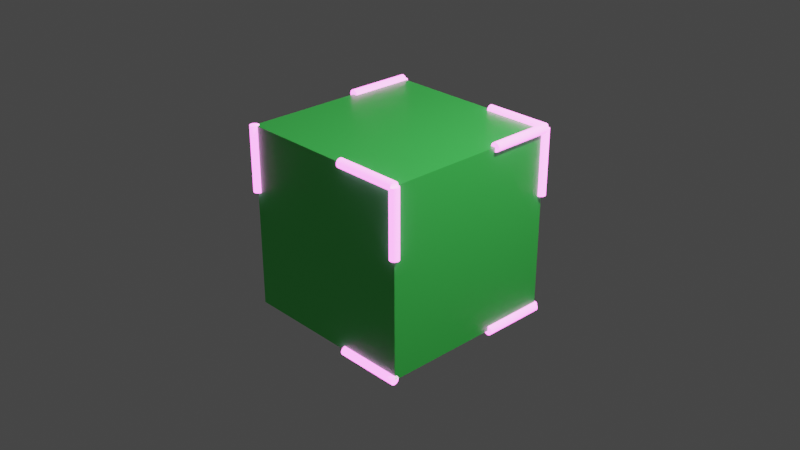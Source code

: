 # Source: Chapter6Final.blend  (saved by Blender 3.2.14; exported with 4.5.12 LTS)
import bpy
from mathutils import Matrix  # noqa: F401  (used for matrix-valued properties, if any)

bpy.ops.wm.read_factory_settings(use_empty=True)
scene = bpy.context.scene
scene.name = 'Scene'

# ---- collections
col_collection = bpy.data.collections.new('Collection'); scene.collection.children.link(col_collection)

# ---- materials (node trees are filled in below, after node groups)
mat_green = bpy.data.materials.new('Green')
mat_green.alpha_threshold = 0.0
mat_green.use_transparent_shadow = False
mat_green.line_color = (0.0, 0.0, 0.0, 1.0)
mat_glow = bpy.data.materials.new('Glow')
mat_glow.use_transparent_shadow = False

# ---- node groups
ng_chapter6 = bpy.data.node_groups.new('Chapter6', 'GeometryNodeTree')
_s = ng_chapter6.interface.new_socket(name='Geometry', in_out='OUTPUT', socket_type='NodeSocketGeometry')
_s = ng_chapter6.interface.new_socket(name='Geometry', in_out='INPUT', socket_type='NodeSocketGeometry')
ng_chapter6.is_modifier = True
_N = ng_chapter6.nodes; _L = ng_chapter6.links
n0 = _N.new('GeometryNodeStoreNamedAttribute'); n0.name = 'Store Named Attribute'; n0.location = (426, -191)
n0.data_type = 'FLOAT_VECTOR'
n0.domain = 'CORNER'
n0.inputs[2].default_value = 'UVMap'
n1 = _N.new('NodeGroupInput'); n1.name = 'Group Input'; n1.location = (-287, 60)
n1.label = 'Group Input(1)'
n2 = _N.new('GeometryNodeSetMaterial'); n2.name = 'Set Material'; n2.location = (-68, 106)
n2.label = 'Set Material(3)'
n2.inputs[2].default_value = mat_green
n3 = _N.new('GeometryNodeMeshToCurve'); n3.name = 'Mesh to Curve'; n3.location = (-127, -31)
n3.label = 'Mesh to Curve(5)'
n4 = _N.new('GeometryNodeTrimCurve'); n4.name = 'Trim Curve'; n4.location = (40, -32)
n4.label = 'Trim Curve(9)'
n5 = _N.new('GeometryNodeCurveToMesh'); n5.name = 'Curve to Mesh'; n5.location = (230, -29)
n5.label = 'Curve to Mesh(7)'
n5.inputs[3].default_value = True
n6 = _N.new('GeometryNodeCurvePrimitiveCircle'); n6.name = 'Curve Circle'; n6.location = (38, -192)
n6.label = 'Curve Circle(8)'
n6.inputs[4].default_value = 0.05
n7 = _N.new('ShaderNodeMapRange'); n7.name = 'Map Range'; n7.location = (-142, -148)
n7.label = 'Map Range(11)'
n7.inputs[1].default_value = 1.0
n7.inputs[2].default_value = 250.0
n8 = _N.new('GeometryNodeInputSceneTime'); n8.name = 'Scene Time'; n8.location = (-321, -187)
n8.label = 'Scene Time(10)'
n9 = _N.new('GeometryNodeSetMaterial'); n9.name = 'Set Material.001'; n9.location = (401, -27)
n9.label = 'Set Material(12)'
n9.inputs[2].default_value = mat_glow
n10 = _N.new('GeometryNodeJoinGeometry'); n10.name = 'Join Geometry'; n10.location = (570, 96)
n10.label = 'Join Geometry(4)'
n11 = _N.new('NodeGroupOutput'); n11.name = 'Group Output'; n11.location = (764, 98)
n11.label = 'Group Output(2)'
n12 = _N.new('GeometryNodeMeshIcoSphere'); n12.name = 'Ico Sphere'; n12.location = (401, -191)
n12.label = 'Ico Sphere(6)'
n13 = _N.new('GeometryNodeInputNamedAttribute'); n13.name = 'Named Attribute'; n13.location = (205, -29)
n13.inputs[0].default_value = 'radius'
n14 = _N.new('GeometryNodeSwitch'); n14.name = 'Switch'; n14.location = (205, -29)
n14.input_type = 'FLOAT'
n14.inputs[1].default_value = 1.0
_L.new(n10.outputs[0], n11.inputs[0])
_L.new(n1.outputs[0], n2.inputs[0])
_L.new(n9.outputs[0], n10.inputs[0])
_L.new(n1.outputs[0], n3.inputs[0])
_L.new(n4.outputs[0], n5.inputs[0])
_L.new(n6.outputs[0], n5.inputs[1])
_L.new(n2.outputs[0], n10.inputs[0])
_L.new(n3.outputs[0], n4.inputs[0])
_L.new(n8.outputs[1], n7.inputs[0])
_L.new(n7.outputs[0], n4.inputs[3])
_L.new(n5.outputs[0], n9.inputs[0])
_L.new(n12.outputs[0], n0.inputs[0])
_L.new(n12.outputs[1], n0.inputs[3])
_L.new(n13.outputs[1], n14.inputs[0])
_L.new(n13.outputs[0], n14.inputs[2])
_L.new(n14.outputs[0], n5.inputs[2])
n11.is_active_output = True

# ---- material node trees
mat_green.use_nodes = True; mat_green.node_tree.nodes.clear()
_N = mat_green.node_tree.nodes; _L = mat_green.node_tree.links
n0 = _N.new('ShaderNodeOutputMaterial'); n0.name = 'Material Output'; n0.location = (300, 300)
n1 = _N.new('ShaderNodeBsdfPrincipled'); n1.name = 'Principled BSDF'; n1.location = (10, 300)
n1.distribution = 'GGX'
n1.subsurface_method = 'RANDOM_WALK_SKIN'
n1.inputs[0].default_value = (0.07918, 0.8, 0.1238, 1.0)
n1.inputs[2].default_value = 0.4
n1.inputs[3].default_value = 1.45
n1.inputs[27].default_value = (0.0, 0.0, 0.0, 1.0)
n1.inputs[28].default_value = 1.0
_L.new(n1.outputs[0], n0.inputs[0])
n0.is_active_output = True
mat_glow.use_nodes = True; mat_glow.node_tree.nodes.clear()
_N = mat_glow.node_tree.nodes; _L = mat_glow.node_tree.links
n0 = _N.new('ShaderNodeBsdfPrincipled'); n0.name = 'Principled BSDF'; n0.location = (10, 300)
n0.distribution = 'GGX'
n0.subsurface_method = 'RANDOM_WALK_SKIN'
n0.inputs[0].default_value = (0.0, 0.8, 0.03411, 1.0)
n0.inputs[3].default_value = 1.45
n0.inputs[27].default_value = (1.0, 0.1202, 0.8411, 1.0)
n0.inputs[28].default_value = 5.7
n1 = _N.new('ShaderNodeOutputMaterial'); n1.name = 'Material Output'; n1.location = (300, 300)
_L.new(n0.outputs[0], n1.inputs[0])
n1.is_active_output = True

# ---- world
world_world = bpy.data.worlds.new('World'); scene.world = world_world
world_world.use_nodes = True; world_world.node_tree.nodes.clear()
_N = world_world.node_tree.nodes; _L = world_world.node_tree.links
n0 = _N.new('ShaderNodeOutputWorld'); n0.name = 'World Output'; n0.location = (300, 300)
n1 = _N.new('ShaderNodeBackground'); n1.name = 'Background'; n1.location = (10, 300)
n1.inputs[0].default_value = (0.05088, 0.05088, 0.05088, 1.0)
_L.new(n1.outputs[0], n0.inputs[0])
n0.is_active_output = True
world_world.color = (0.05088, 0.05088, 0.05088)
world_world.use_sun_shadow = False
world_world.sun_shadow_jitter_overblur = 0.0

# ---- cameras
cam_camera = bpy.data.cameras.new('Camera')
cam_camera.clip_end = 100.0
cam_camera.ortho_scale = 7.314

# ---- lights
light_light = bpy.data.lights.new('Light', 'POINT')
light_light.transmission_factor = 0.0
light_light.energy = 1000.0
light_light.shadow_soft_size = 0.1
light_light.shadow_maximum_resolution = 0.006
light_light.use_absolute_resolution = True

# ---- meshes
me_cube = bpy.data.meshes.new('Cube')
me_cube.from_pydata([(1.0, 1.0, 1.0), (1.0, 1.0, -1.0), (1.0, -1.0, 1.0), (1.0, -1.0, -1.0), (-1.0, 1.0, 1.0), (-1.0, 1.0, -1.0), (-1.0, -1.0, 1.0), (-1.0, -1.0, -1.0)], [], [(0, 4, 6, 2), (3, 2, 6, 7), (7, 6, 4, 5), (5, 1, 3, 7), (1, 0, 2, 3), (5, 4, 0, 1)])
_uv = me_cube.uv_layers.new(name='UVMap')
_uv.uv.foreach_set('vector', [0.625, 0.5, 0.875, 0.5, 0.875, 0.75, 0.625, 0.75, 0.375, 0.75, 0.625, 0.75, 0.625, 1.0, 0.375, 1.0, 0.375, 0.0, 0.625, 0.0, 0.625, 0.25, 0.375, 0.25, 0.125, 0.5, 0.375, 0.5, 0.375, 0.75, 0.125, 0.75, 0.375, 0.5, 0.625, 0.5, 0.625, 0.75, 0.375, 0.75, 0.375, 0.25, 0.625, 0.25, 0.625, 0.5, 0.375, 0.5])
me_cube.use_remesh_preserve_volume = False
me_cube.use_remesh_preserve_attributes = False
me_cube.use_mirror_vertex_groups = False
me_cube.update()

# ---- objects
ob_chapter6 = bpy.data.objects.new('Chapter6', me_cube)
ob_light = bpy.data.objects.new('Light', light_light)
ob_camera = bpy.data.objects.new('Camera', cam_camera)

# ---- transforms, parenting, visibility, modifiers, constraints
ob_chapter6.location = (0.0, 0.0, 0.0)
ob_chapter6.lock_rotations_4d = False
ob_chapter6.empty_display_type = 'ARROWS'
ob_chapter6.lineart.crease_threshold = 0.0
_m = ob_chapter6.modifiers.new('GeometryNodes', 'NODES')
_m.node_group = ng_chapter6
ob_light.location = (4.076, 1.005, 5.904)
ob_light.rotation_euler = (0.6503, 0.05522, 1.866)
ob_light.lock_rotations_4d = False
ob_light.empty_display_type = 'ARROWS'
ob_light.color = (0.0, 0.0, 0.0, 0.0)
ob_light.lineart.crease_threshold = 0.0
ob_camera.location = (7.359, -6.926, 4.958)
ob_camera.rotation_euler = (1.109, 0.0, 0.8149)
ob_camera.lock_rotations_4d = False
ob_camera.empty_display_type = 'ARROWS'
ob_camera.color = (0.0, 0.0, 0.0, 0.0)
ob_camera.display_type = 'WIRE'
ob_camera.lineart.crease_threshold = 0.0

# ---- collection membership
col_collection.objects.link(ob_chapter6)
col_collection.objects.link(ob_light)
col_collection.objects.link(ob_camera)

# ---- scene / render settings (as saved in the file)
scene.camera = ob_camera
scene.frame_start = 1; scene.frame_end = 250; scene.frame_set(90)
scene.render.engine = 'BLENDER_EEVEE_NEXT'
scene.cycles.sampling_pattern = 'TABULATED_SOBOL'
scene.cycles.use_light_tree = False
scene.eevee.use_gtao = True
scene.eevee.use_raytracing = True
scene.view_settings.view_transform = 'Filmic'
bpy.context.view_layer.update()
